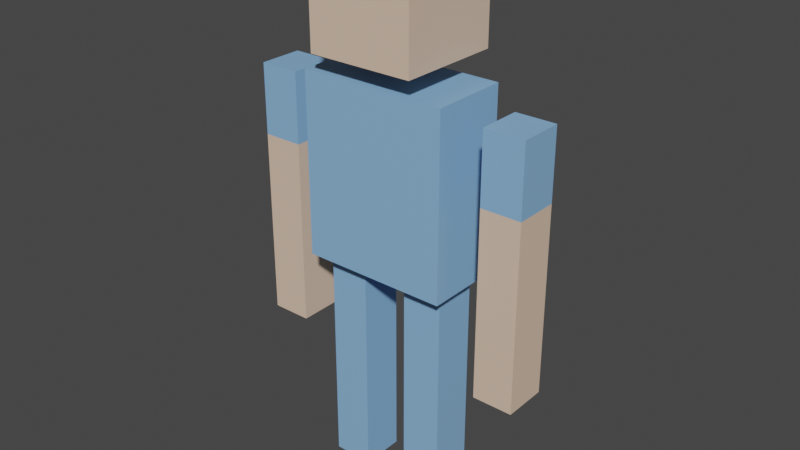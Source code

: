 # Source: cube_person_textured.blend  (saved by Blender 2.82.7; exported with 4.5.12 LTS)
import bpy
from mathutils import Matrix  # noqa: F401  (used for matrix-valued properties, if any)

bpy.ops.wm.read_factory_settings(use_empty=True)
scene = bpy.context.scene
scene.name = 'Scene'

# ---- collections
col_collection = bpy.data.collections.new('Collection'); scene.collection.children.link(col_collection)

# ---- materials (node trees are filled in below, after node groups)
mat_material_blue = bpy.data.materials.new('Material.Blue')
mat_material_blue.alpha_threshold = 0.0
mat_material_blue.use_transparent_shadow = False
mat_material_blue.line_color = (0.0, 0.0, 0.0, 1.0)
mat_material_skin = bpy.data.materials.new('Material.Skin')
mat_material_skin.use_transparent_shadow = False

# ---- material node trees
mat_material_blue.use_nodes = True; mat_material_blue.node_tree.nodes.clear()
_N = mat_material_blue.node_tree.nodes; _L = mat_material_blue.node_tree.links
n0 = _N.new('ShaderNodeOutputMaterial'); n0.name = 'Material Output'; n0.location = (300, 300)
n1 = _N.new('ShaderNodeBsdfPrincipled'); n1.name = 'Principled BSDF'; n1.location = (10, 300)
n1.distribution = 'GGX'
n1.subsurface_method = 'BURLEY'
n1.inputs[0].default_value = (0.2509, 0.485, 0.8, 1.0)
n1.inputs[2].default_value = 0.4
n1.inputs[3].default_value = 1.45
n1.inputs[27].default_value = (0.0, 0.0, 0.0, 1.0)
n1.inputs[28].default_value = 1.0
_L.new(n1.outputs[0], n0.inputs[0])
n0.is_active_output = True
mat_material_skin.use_nodes = True; mat_material_skin.node_tree.nodes.clear()
_N = mat_material_skin.node_tree.nodes; _L = mat_material_skin.node_tree.links
n0 = _N.new('ShaderNodeOutputMaterial'); n0.name = 'Material Output'; n0.location = (300, 300)
n1 = _N.new('ShaderNodeBsdfPrincipled'); n1.name = 'Principled BSDF'; n1.location = (10, 300)
n1.distribution = 'GGX'
n1.subsurface_method = 'BURLEY'
n1.inputs[0].default_value = (0.8, 0.5854, 0.437, 1.0)
n1.inputs[3].default_value = 1.45
n1.inputs[27].default_value = (0.0, 0.0, 0.0, 1.0)
n1.inputs[28].default_value = 1.0
_L.new(n1.outputs[0], n0.inputs[0])
n0.is_active_output = True

# ---- world
world_world = bpy.data.worlds.new('World'); scene.world = world_world
world_world.use_nodes = True; world_world.node_tree.nodes.clear()
_N = world_world.node_tree.nodes; _L = world_world.node_tree.links
n0 = _N.new('ShaderNodeOutputWorld'); n0.name = 'World Output'; n0.location = (300, 300)
n1 = _N.new('ShaderNodeBackground'); n1.name = 'Background'; n1.location = (10, 300)
n1.inputs[0].default_value = (0.05088, 0.05088, 0.05088, 1.0)
_L.new(n1.outputs[0], n0.inputs[0])
n0.is_active_output = True
world_world.color = (0.05088, 0.05088, 0.05088)
world_world.use_sun_shadow = False
world_world.sun_shadow_jitter_overblur = 0.0

# ---- meshes
me_player = bpy.data.meshes.new('Player')
me_player.from_pydata([(0.7148, 0.2495, 0.9303), (0.7148, 0.2495, -1.669), (0.7148, -0.2494, 0.9303), (0.7148, -0.2494, -1.669), (0.2588, 0.2495, 0.9303), (0.2588, 0.2495, -1.669), (0.2588, -0.2494, 0.9303), (0.2588, -0.2494, -1.669), (0.2588, -0.2494, -0.3692), (0.7148, -0.2494, -0.3692), (0.7148, 0.2495, -0.3692), (0.2588, 0.2495, -0.3692), (0.7148, 0.2495, -0.1728), (0.7148, 0.2495, -0.5656), (0.2588, -0.2494, -0.5656), (0.2588, -0.2494, -0.1728), (0.7148, -0.2494, -0.1728), (0.7148, -0.2494, -0.5656), (0.2588, 0.2495, -0.5656), (0.2588, 0.2495, -0.1728), (-1.626, 0.2495, 2.82), (-1.626, 0.2495, -0.0976), (-1.626, -0.2494, 2.82), (-1.626, -0.2494, -0.0976), (-1.17, 0.2495, 2.82), (-1.17, 0.2495, -0.0976), (-1.17, -0.2494, 2.82), (-1.17, -0.2494, -0.0976), (-1.17, -0.2494, 1.361), (-1.626, -0.2494, 1.361), (-1.626, 0.2495, 1.361), (-1.17, 0.2495, 1.361), (-1.626, 0.2495, 1.582), (-1.626, 0.2495, 1.141), (-1.17, -0.2494, 1.141), (-1.17, -0.2494, 1.582), (-1.626, -0.2494, 1.582), (-1.626, -0.2494, 1.141), (-1.17, 0.2495, 1.141), (-1.17, 0.2495, 1.582), (-0.722, 0.2495, 0.9303), (-0.722, 0.2495, -1.669), (-0.722, -0.2494, 0.9303), (-0.722, -0.2494, -1.669), (-0.2661, 0.2495, 0.9303), (-0.2661, 0.2495, -1.669), (-0.2661, -0.2494, 0.9303), (-0.2661, -0.2494, -1.669), (-0.2661, -0.2494, -0.3692), (-0.722, -0.2494, -0.3692), (-0.722, 0.2495, -0.3692), (-0.2661, 0.2495, -0.3692), (-0.722, 0.2495, -0.1728), (-0.722, 0.2495, -0.5656), (-0.2661, -0.2494, -0.5656), (-0.2661, -0.2494, -0.1728), (-0.722, -0.2494, -0.1728), (-0.722, -0.2494, -0.5656), (-0.2661, 0.2495, -0.5656), (-0.2661, 0.2495, -0.1728), (0.5912, 0.5948, 4.409), (0.5912, 0.5948, 3.22), (0.5912, -0.5948, 4.409), (0.5912, -0.5948, 3.22), (-0.5984, 0.5948, 4.409), (-0.5984, 0.5948, 3.22), (-0.5984, -0.5948, 4.409), (-0.5984, -0.5948, 3.22), (0.8319, 0.4425, 2.978), (0.8319, 0.4425, 0.9318), (0.8319, -0.4425, 2.978), (0.8319, -0.4425, 0.9318), (-0.8392, 0.4425, 2.978), (-0.8392, 0.4425, 0.9318), (-0.8392, -0.4425, 2.978), (-0.8392, -0.4425, 0.9318), (-1.626, 0.2495, 2.025), (-1.626, -0.2494, 2.025), (-1.17, 0.2495, 2.025), (-1.17, -0.2494, 2.025), (1.619, 0.2495, 2.82), (1.619, 0.2495, -0.0976), (1.619, -0.2494, 2.82), (1.619, -0.2494, -0.0976), (1.163, 0.2495, 2.82), (1.163, 0.2495, -0.0976), (1.163, -0.2494, 2.82), (1.163, -0.2494, -0.0976), (1.163, -0.2494, 1.361), (1.619, -0.2494, 1.361), (1.619, 0.2495, 1.361), (1.163, 0.2495, 1.361), (1.619, 0.2495, 1.582), (1.619, 0.2495, 1.141), (1.163, -0.2494, 1.141), (1.163, -0.2494, 1.582), (1.619, -0.2494, 1.582), (1.619, -0.2494, 1.141), (1.163, 0.2495, 1.141), (1.163, 0.2495, 1.582), (1.619, 0.2495, 2.025), (1.619, -0.2494, 2.025), (1.163, 0.2495, 2.025), (1.163, -0.2494, 2.025)], [], [(0, 4, 6, 2), (16, 15, 8, 9), (3, 17, 14, 7), (5, 1, 3, 7), (19, 4, 0, 12), (15, 6, 4, 19), (12, 0, 2, 16), (5, 18, 13, 1), (16, 2, 6, 15), (7, 14, 18, 5), (11, 10, 13, 18), (10, 9, 17, 13), (8, 11, 18, 14), (9, 8, 14, 17), (1, 13, 17, 3), (15, 19, 11, 8), (12, 16, 9, 10), (19, 12, 10, 11), (20, 22, 26, 24), (36, 29, 28, 35), (23, 27, 34, 37), (25, 27, 23, 21), (78, 76, 20, 24), (79, 78, 24, 26), (76, 77, 22, 20), (25, 21, 33, 38), (77, 79, 26, 22), (27, 25, 38, 34), (31, 38, 33, 30), (30, 33, 37, 29), (28, 34, 38, 31), (29, 37, 34, 28), (21, 23, 37, 33), (35, 28, 31, 39), (32, 30, 29, 36), (39, 31, 30, 32), (40, 42, 46, 44), (56, 49, 48, 55), (43, 47, 54, 57), (45, 47, 43, 41), (59, 52, 40, 44), (55, 59, 44, 46), (52, 56, 42, 40), (45, 41, 53, 58), (56, 55, 46, 42), (47, 45, 58, 54), (51, 58, 53, 50), (50, 53, 57, 49), (48, 54, 58, 51), (49, 57, 54, 48), (41, 43, 57, 53), (55, 48, 51, 59), (52, 50, 49, 56), (59, 51, 50, 52), (60, 64, 66, 62), (63, 62, 66, 67), (67, 66, 64, 65), (65, 61, 63, 67), (61, 60, 62, 63), (65, 64, 60, 61), (68, 72, 74, 70), (71, 70, 74, 75), (75, 74, 72, 73), (73, 69, 71, 75), (69, 68, 70, 71), (73, 72, 68, 69), (36, 35, 79, 77), (32, 36, 77, 76), (35, 39, 78, 79), (39, 32, 76, 78), (80, 84, 86, 82), (96, 95, 88, 89), (83, 97, 94, 87), (85, 81, 83, 87), (102, 84, 80, 100), (103, 86, 84, 102), (100, 80, 82, 101), (85, 98, 93, 81), (101, 82, 86, 103), (87, 94, 98, 85), (91, 90, 93, 98), (90, 89, 97, 93), (88, 91, 98, 94), (89, 88, 94, 97), (81, 93, 97, 83), (95, 99, 91, 88), (92, 96, 89, 90), (99, 92, 90, 91), (96, 101, 103, 95), (92, 100, 101, 96), (95, 103, 102, 99), (99, 102, 100, 92)])
me_player.polygons.foreach_set('material_index', [0, 0, 0, 0, 0, 0, 0, 0, 0, 0, 0, 0, 0, 0, 0, 0, 0, 0, 0, 1, 1, 1, 0, 0, 0, 1, 0, 1, 1, 1, 1, 1, 1, 1, 1, 1, 0, 0, 0, 0, 0, 0, 0, 0, 0, 0, 0, 0, 0, 0, 0, 0, 0, 0, 1, 1, 1, 1, 1, 1, 0, 0, 0, 0, 0, 0, 1, 1, 1, 1, 0, 1, 1, 1, 0, 0, 0, 1, 0, 1, 1, 1, 1, 1, 1, 1, 1, 1, 1, 1, 1, 1])
_uv = me_player.uv_layers.new(name='UVMap')
_uv.uv.foreach_set('vector', [0.7922, 0.6152, 0.8401, 0.6152, 0.8401, 0.6676, 0.7922, 0.6676, 0.7922, 0.7835, 0.8401, 0.7835, 0.8401, 0.8042, 0.7922, 0.8042, 0.7922, 0.9407, 0.7922, 0.8248, 0.8401, 0.8248, 0.8401, 0.9407, 0.8401, 0.9932, 0.7922, 0.9932, 0.7922, 0.9407, 0.8401, 0.9407, 0.8925, 0.7835, 0.8925, 0.6676, 0.9404, 0.6676, 0.9404, 0.7835, 0.8401, 0.7835, 0.8401, 0.6676, 0.8925, 0.6676, 0.8925, 0.7835, 0.9404, 0.7835, 0.9404, 0.6676, 0.9928, 0.6676, 0.9928, 0.7835, 0.8925, 0.9407, 0.8925, 0.8248, 0.9404, 0.8248, 0.9404, 0.9407, 0.7922, 0.7835, 0.7922, 0.6676, 0.8401, 0.6676, 0.8401, 0.7835, 0.8401, 0.9407, 0.8401, 0.8248, 0.8925, 0.8248, 0.8925, 0.9407, 0.8925, 0.8042, 0.9404, 0.8042, 0.9404, 0.8248, 0.8925, 0.8248, 0.9404, 0.8042, 0.9928, 0.8042, 0.9928, 0.8248, 0.9404, 0.8248, 0.8401, 0.8042, 0.8925, 0.8042, 0.8925, 0.8248, 0.8401, 0.8248, 0.7922, 0.8042, 0.8401, 0.8042, 0.8401, 0.8248, 0.7922, 0.8248, 0.9404, 0.9407, 0.9404, 0.8248, 0.9928, 0.8248, 0.9928, 0.9407, 0.8401, 0.7835, 0.8925, 0.7835, 0.8925, 0.8042, 0.8401, 0.8042, 0.9404, 0.7835, 0.9928, 0.7835, 0.9928, 0.8042, 0.9404, 0.8042, 0.8925, 0.7835, 0.9404, 0.7835, 0.9404, 0.8042, 0.8925, 0.8042, 0.578, 0.594, 0.578, 0.5416, 0.6259, 0.5416, 0.6259, 0.594, 0.578, 0.4114, 0.578, 0.3883, 0.6259, 0.3883, 0.6259, 0.4114, 0.578, 0.235, 0.6259, 0.235, 0.6259, 0.3651, 0.578, 0.3651, 0.6259, 0.1826, 0.6259, 0.235, 0.578, 0.235, 0.578, 0.1826, 0.6783, 0.458, 0.7262, 0.458, 0.7262, 0.5416, 0.6783, 0.5416, 0.6259, 0.458, 0.6783, 0.458, 0.6783, 0.5416, 0.6259, 0.5416, 0.7262, 0.458, 0.7787, 0.458, 0.7787, 0.5416, 0.7262, 0.5416, 0.6783, 0.235, 0.7262, 0.235, 0.7262, 0.3651, 0.6783, 0.3651, 0.578, 0.458, 0.6259, 0.458, 0.6259, 0.5416, 0.578, 0.5416, 0.6259, 0.235, 0.6783, 0.235, 0.6783, 0.3651, 0.6259, 0.3651, 0.6783, 0.3883, 0.6783, 0.3651, 0.7262, 0.3651, 0.7262, 0.3883, 0.7262, 0.3883, 0.7262, 0.3651, 0.7787, 0.3651, 0.7787, 0.3883, 0.6259, 0.3883, 0.6259, 0.3651, 0.6783, 0.3651, 0.6783, 0.3883, 0.578, 0.3883, 0.578, 0.3651, 0.6259, 0.3651, 0.6259, 0.3883, 0.7262, 0.235, 0.7787, 0.235, 0.7787, 0.3651, 0.7262, 0.3651, 0.6259, 0.4114, 0.6259, 0.3883, 0.6783, 0.3883, 0.6783, 0.4114, 0.7262, 0.4114, 0.7262, 0.3883, 0.7787, 0.3883, 0.7787, 0.4114, 0.6783, 0.4114, 0.6783, 0.3883, 0.7262, 0.3883, 0.7262, 0.4114, 0.5762, 0.9908, 0.5762, 0.9384, 0.6241, 0.9384, 0.6241, 0.9908, 0.5762, 0.8225, 0.5762, 0.8018, 0.6241, 0.8018, 0.6241, 0.8225, 0.5762, 0.6653, 0.6241, 0.6653, 0.6241, 0.7812, 0.5762, 0.7812, 0.6241, 0.6128, 0.6241, 0.6653, 0.5762, 0.6653, 0.5762, 0.6128, 0.6766, 0.8225, 0.7245, 0.8225, 0.7245, 0.9384, 0.6766, 0.9384, 0.6241, 0.8225, 0.6766, 0.8225, 0.6766, 0.9384, 0.6241, 0.9384, 0.7245, 0.8225, 0.7769, 0.8225, 0.7769, 0.9384, 0.7245, 0.9384, 0.6766, 0.6653, 0.7245, 0.6653, 0.7245, 0.7812, 0.6766, 0.7812, 0.5762, 0.8225, 0.6241, 0.8225, 0.6241, 0.9384, 0.5762, 0.9384, 0.6241, 0.6653, 0.6766, 0.6653, 0.6766, 0.7812, 0.6241, 0.7812, 0.6766, 0.8018, 0.6766, 0.7812, 0.7245, 0.7812, 0.7245, 0.8018, 0.7245, 0.8018, 0.7245, 0.7812, 0.7769, 0.7812, 0.7769, 0.8018, 0.6241, 0.8018, 0.6241, 0.7812, 0.6766, 0.7812, 0.6766, 0.8018, 0.5762, 0.8018, 0.5762, 0.7812, 0.6241, 0.7812, 0.6241, 0.8018, 0.7245, 0.6653, 0.7769, 0.6653, 0.7769, 0.7812, 0.7245, 0.7812, 0.6241, 0.8225, 0.6241, 0.8018, 0.6766, 0.8018, 0.6766, 0.8225, 0.7245, 0.8225, 0.7245, 0.8018, 0.7769, 0.8018, 0.7769, 0.8225, 0.6766, 0.8225, 0.6766, 0.8018, 0.7245, 0.8018, 0.7245, 0.8225, 0.5333, 0.2693, 0.4083, 0.2693, 0.4083, 0.1442, 0.5333, 0.1442, 0.5333, 0.01924, 0.5333, 0.1442, 0.4083, 0.1442, 0.4083, 0.01924, 0.4083, 0.01924, 0.4083, 0.1442, 0.2833, 0.1442, 0.2833, 0.01924, 0.4083, 0.3943, 0.5333, 0.3943, 0.5333, 0.5193, 0.4083, 0.5193, 0.6583, 0.01924, 0.6583, 0.1442, 0.5333, 0.1442, 0.5333, 0.01924, 0.4083, 0.3943, 0.4083, 0.2693, 0.5333, 0.2693, 0.5333, 0.3943, 0.09906, 0.6859, 0.2747, 0.6859, 0.2747, 0.7789, 0.09906, 0.7789, 0.09906, 0.9938, 0.09906, 0.7789, 0.2747, 0.7789, 0.2747, 0.9938, 0.2747, 0.9938, 0.2747, 0.7789, 0.3676, 0.7789, 0.3676, 0.9938, 0.2747, 0.4709, 0.09906, 0.4709, 0.09906, 0.3779, 0.2747, 0.3779, 0.006074, 0.9938, 0.006074, 0.7789, 0.09906, 0.7789, 0.09906, 0.9938, 0.2747, 0.4709, 0.2747, 0.6859, 0.09906, 0.6859, 0.09906, 0.4709, 0.578, 0.4114, 0.6259, 0.4114, 0.6259, 0.458, 0.578, 0.458, 0.7262, 0.4114, 0.7787, 0.4114, 0.7787, 0.458, 0.7262, 0.458, 0.6259, 0.4114, 0.6783, 0.4114, 0.6783, 0.458, 0.6259, 0.458, 0.6783, 0.4114, 0.7262, 0.4114, 0.7262, 0.458, 0.6783, 0.458, 0.7931, 0.1842, 0.841, 0.1842, 0.8411, 0.2366, 0.7932, 0.2367, 0.7934, 0.3668, 0.8413, 0.3667, 0.8413, 0.3899, 0.7934, 0.39, 0.7936, 0.5432, 0.7934, 0.4131, 0.8414, 0.413, 0.8416, 0.5432, 0.8416, 0.5956, 0.7937, 0.5957, 0.7936, 0.5432, 0.8416, 0.5432, 0.8936, 0.32, 0.8935, 0.2365, 0.9414, 0.2364, 0.9415, 0.32, 0.8412, 0.3201, 0.8411, 0.2366, 0.8935, 0.2365, 0.8936, 0.32, 0.9415, 0.32, 0.9414, 0.2364, 0.9938, 0.2364, 0.994, 0.3199, 0.894, 0.5431, 0.8938, 0.413, 0.9417, 0.4129, 0.9419, 0.543, 0.7933, 0.3202, 0.7932, 0.2367, 0.8411, 0.2366, 0.8412, 0.3201, 0.8416, 0.5432, 0.8414, 0.413, 0.8938, 0.413, 0.894, 0.5431, 0.8937, 0.3898, 0.9417, 0.3897, 0.9417, 0.4129, 0.8938, 0.413, 0.9417, 0.3897, 0.9941, 0.3896, 0.9941, 0.4128, 0.9417, 0.4129, 0.8413, 0.3899, 0.8937, 0.3898, 0.8938, 0.413, 0.8414, 0.413, 0.7934, 0.39, 0.8413, 0.3899, 0.8414, 0.413, 0.7934, 0.4131, 0.9419, 0.543, 0.9417, 0.4129, 0.9941, 0.4128, 0.9943, 0.5429, 0.8413, 0.3667, 0.8937, 0.3666, 0.8937, 0.3898, 0.8413, 0.3899, 0.9416, 0.3666, 0.994, 0.3665, 0.9941, 0.3896, 0.9417, 0.3897, 0.8937, 0.3666, 0.9416, 0.3666, 0.9417, 0.3897, 0.8937, 0.3898, 0.7934, 0.3668, 0.7933, 0.3202, 0.8412, 0.3201, 0.8413, 0.3667, 0.9416, 0.3666, 0.9415, 0.32, 0.994, 0.3199, 0.994, 0.3665, 0.8413, 0.3667, 0.8412, 0.3201, 0.8936, 0.32, 0.8937, 0.3666, 0.8937, 0.3666, 0.8936, 0.32, 0.9415, 0.32, 0.9416, 0.3666])
me_player.materials.append(mat_material_blue)
me_player.materials.append(mat_material_skin)
me_player.use_remesh_preserve_volume = False
me_player.use_remesh_preserve_attributes = False
me_player.use_mirror_x = True
me_player.update()

# ---- objects
ob_hidden_player = bpy.data.objects.new('hidden_Player', me_player)

# ---- transforms, parenting, visibility, modifiers, constraints
ob_hidden_player.location = (0.0, 0.0, 0.0)
ob_hidden_player.rotation_mode = 'QUATERNION'
ob_hidden_player.rotation_quaternion = (1.0, 0.0, 0.0, 0.0)
ob_hidden_player.lock_rotations_4d = False
ob_hidden_player.empty_display_type = 'ARROWS'
ob_hidden_player.show_wire = True
ob_hidden_player.lineart.crease_threshold = 0.0
ob_hidden_player.use_mesh_mirror_x = True
_vg = ob_hidden_player.vertex_groups.new(name='Body')
_vg = ob_hidden_player.vertex_groups.new(name='Head')
_vg = ob_hidden_player.vertex_groups.new(name='Arm_Top.L')
_vg = ob_hidden_player.vertex_groups.new(name='Arm_Bottom.L')
_vg = ob_hidden_player.vertex_groups.new(name='Leg_Top.L')
_vg = ob_hidden_player.vertex_groups.new(name='Leg_Bottom.L')
_vg = ob_hidden_player.vertex_groups.new(name='Arm_Top.R')
_vg = ob_hidden_player.vertex_groups.new(name='Arm_Bottom.R')
_vg = ob_hidden_player.vertex_groups.new(name='Leg_Top.R')
_vg = ob_hidden_player.vertex_groups.new(name='Leg_Bottom.R')

# ---- collection membership
col_collection.objects.link(ob_hidden_player)

# ---- scene / render settings (as saved in the file)
scene.frame_start = 1; scene.frame_end = 250; scene.frame_set(3)
scene.render.engine = 'BLENDER_EEVEE_NEXT'
scene.cycles.use_denoising = False
scene.cycles.samples = 128
scene.cycles.sampling_pattern = 'TABULATED_SOBOL'
scene.cycles.use_adaptive_sampling = False
scene.cycles.use_light_tree = False
scene.view_settings.view_transform = 'Filmic'
bpy.context.view_layer.update()

# ---- added for rendering (the .blend has no active camera and no usable light): camera, sun
cam_auto = bpy.data.cameras.new('AutoCamera')
cam_auto.lens = 50.0
cam_auto.sensor_width = 36.0
cam_auto.clip_end = 1000.0
ob_auto_camera = bpy.data.objects.new('AutoCamera', cam_auto)
scene.collection.objects.link(ob_auto_camera)
ob_auto_camera.location = (6.46524, -7.76263, 6.54536)
ob_auto_camera.rotation_euler = (1.09748, -7.21219e-08, 0.694738)
scene.camera = ob_auto_camera
light_auto_sun = bpy.data.lights.new('AutoSun', 'SUN')
light_auto_sun.energy = 3.0
light_auto_sun.angle = 0.0523599
ob_auto_sun = bpy.data.objects.new('AutoSun', light_auto_sun)
scene.collection.objects.link(ob_auto_sun)
ob_auto_sun.rotation_euler = (0.872665, 0.174533, 0.523599)
bpy.context.view_layer.update()
